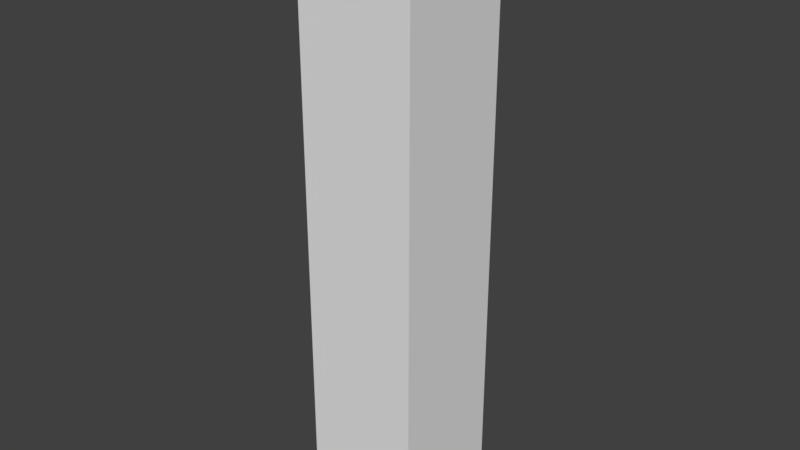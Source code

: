 # Source: KeyCardStand.blend  (saved by Blender 2.78.0; exported with 4.5.12 LTS)
import bpy
from mathutils import Matrix  # noqa: F401  (used for matrix-valued properties, if any)

bpy.ops.wm.read_factory_settings(use_empty=True)
scene = bpy.context.scene
scene.name = 'Scene'

# ---- collections
col_collection_1 = bpy.data.collections.new('Collection 1'); scene.collection.children.link(col_collection_1)

# ---- materials (node trees are filled in below, after node groups)
mat_stand = bpy.data.materials.new('Stand')
mat_stand.alpha_threshold = 0.0
mat_stand.use_transparent_shadow = False
mat_stand.roughness = 0.5
mat_stand.line_color = (0.0, 0.0, 0.0, 1.0)
mat_push = bpy.data.materials.new('Push')
mat_push.alpha_threshold = 0.0
mat_push.use_transparent_shadow = False
mat_push.roughness = 0.5

# ---- material node trees

# ---- world
world_world = bpy.data.worlds.new('World'); scene.world = world_world
world_world.color = (0.05088, 0.05088, 0.05088)
world_world.use_sun_shadow = False
world_world.sun_shadow_jitter_overblur = 0.0
world_world.cycles.sampling_method = 'MANUAL'

# ---- meshes
me_cube = bpy.data.meshes.new('Cube')
me_cube.from_pydata([(0.1469, 0.1469, 0.02551), (0.1469, -0.1469, 0.02551), (-0.1469, -0.1469, 0.02551), (-0.1469, 0.1469, 0.02551), (0.1281, 0.1281, 1.498), (0.1281, -0.1281, 1.498), (-0.1281, -0.1281, 1.498), (-0.1281, 0.1281, 1.498), (0.1469, 0.1469, 1.498), (0.1469, -0.1469, 1.498), (-0.1469, 0.1469, 1.498), (-0.1469, -0.1469, 1.498)], [], [(0, 1, 2, 3), (0, 8, 9, 1), (1, 9, 11, 2), (2, 11, 10, 3), (8, 0, 3, 10), (4, 5, 9, 8), (7, 4, 8, 10), (5, 6, 11, 9), (6, 7, 10, 11)])
_uv = me_cube.uv_layers.new(name='UVMap')
_uv.uv.foreach_set('vector', [1.0, 0.1996, 1.0, 0.3992, 0.8, 0.3992, 0.8, 0.1996, 0.8, 2.53e-09, 0.8, 1.0, 0.6, 1.0, 0.6, 0.0, 0.4, 1.0, 0.4, 0.0, 0.6, 0.0, 0.6, 1.0, 1.42e-07, 1.0, 0.0, 0.0, 0.2, 0.0, 0.2, 1.0, 0.4, 0.0, 0.4, 1.0, 0.2, 1.0, 0.2, 0.0, 0.9872, 0.0128, 0.8128, 0.0128, 0.8, 1.012e-07, 1.0, 0.0, 0.9872, 0.1868, 0.9872, 0.0128, 1.0, 0.0, 1.0, 0.1996, 0.8128, 0.0128, 0.8128, 0.1868, 0.8, 0.1996, 0.8, 1.012e-07, 0.8128, 0.1868, 0.9872, 0.1868, 1.0, 0.1996, 0.8, 0.1996])
me_cube.materials.append(mat_stand)
me_cube.materials.append(mat_push)
me_cube.use_remesh_preserve_volume = False
me_cube.use_remesh_preserve_attributes = False
me_cube.use_mirror_vertex_groups = False
me_cube.update()
me_cube_001 = bpy.data.meshes.new('Cube.001')
me_cube_001.from_pydata([(0.1281, 0.1281, 1.498), (0.1281, -0.1281, 1.498), (-0.1281, -0.1281, 1.498), (-0.1281, 0.1281, 1.498), (0.1281, 0.1281, 1.512), (0.1281, -0.1281, 1.512), (-0.1281, -0.1281, 1.512), (-0.1281, 0.1281, 1.512)], [], [(2, 1, 5, 6), (4, 7, 6, 5), (1, 0, 4, 5), (3, 2, 6, 7), (0, 3, 7, 4)])
me_cube_001.polygons.foreach_set('material_index', [1, 1, 1, 1, 1])
_uv = me_cube_001.uv_layers.new(name='UVMap')
_uv.uv.foreach_set('vector', [0.8188, 0.7472, 0.8188, 0.5732, 0.8281, 0.5732, 0.8281, 0.7472, 0.9743, 0.3992, 0.9743, 0.5732, 0.8, 0.5732, 0.8, 0.3992, 0.8188, 0.5732, 0.8188, 0.7472, 0.8094, 0.7472, 0.8094, 0.5732, 0.8375, 0.5732, 0.8375, 0.7472, 0.8281, 0.7472, 0.8281, 0.5732, 0.8, 0.7472, 0.8, 0.5732, 0.8094, 0.5732, 0.8094, 0.7472])
me_cube_001.materials.append(mat_stand)
me_cube_001.materials.append(mat_push)
me_cube_001.use_remesh_preserve_volume = False
me_cube_001.use_remesh_preserve_attributes = False
me_cube_001.use_mirror_vertex_groups = False
me_cube_001.update()

# ---- objects
ob_cube = bpy.data.objects.new('Cube', me_cube)
ob_cube_001 = bpy.data.objects.new('Cube.001', me_cube_001)

# ---- transforms, parenting, visibility, modifiers, constraints
ob_cube.location = (0.0, 0.0, 0.0)
ob_cube.lock_rotations_4d = False
ob_cube.empty_display_type = 'ARROWS'
ob_cube.lineart.crease_threshold = 0.0
ob_cube_001.parent = ob_cube
ob_cube_001.location = (0.0, 0.0, 0.0)
ob_cube_001.lock_rotations_4d = False
ob_cube_001.empty_display_type = 'ARROWS'
ob_cube_001.lineart.crease_threshold = 0.0

# ---- collection membership
col_collection_1.objects.link(ob_cube)
col_collection_1.objects.link(ob_cube_001)

# ---- scene / render settings (as saved in the file)
scene.frame_start = 1; scene.frame_end = 250; scene.frame_set(1)
scene.render.engine = 'BLENDER_EEVEE_NEXT'
scene.render.resolution_percentage = 50
scene.render.dither_intensity = 0.0
scene.cycles.use_denoising = False
scene.cycles.samples = 128
scene.cycles.sampling_pattern = 'TABULATED_SOBOL'
scene.cycles.light_sampling_threshold = 0.0
scene.cycles.use_adaptive_sampling = False
scene.cycles.use_light_tree = False
scene.cycles.blur_glossy = 0.0
scene.cycles.sample_clamp_indirect = 0.0
scene.view_settings.view_transform = 'Standard'
bpy.context.view_layer.update()

# ---- added for rendering (the .blend has no active camera and no usable light): camera, sun
cam_auto = bpy.data.cameras.new('AutoCamera')
cam_auto.lens = 50.0
cam_auto.sensor_width = 36.0
cam_auto.clip_end = 1000.0
ob_auto_camera = bpy.data.objects.new('AutoCamera', cam_auto)
scene.collection.objects.link(ob_auto_camera)
ob_auto_camera.location = (1.42767, -1.71321, 1.91067)
ob_auto_camera.rotation_euler = (1.09748, -7.21219e-08, 0.694738)
scene.camera = ob_auto_camera
light_auto_sun = bpy.data.lights.new('AutoSun', 'SUN')
light_auto_sun.energy = 3.0
light_auto_sun.angle = 0.0523599
ob_auto_sun = bpy.data.objects.new('AutoSun', light_auto_sun)
scene.collection.objects.link(ob_auto_sun)
ob_auto_sun.rotation_euler = (0.872665, 0.174533, 0.523599)
bpy.context.view_layer.update()
